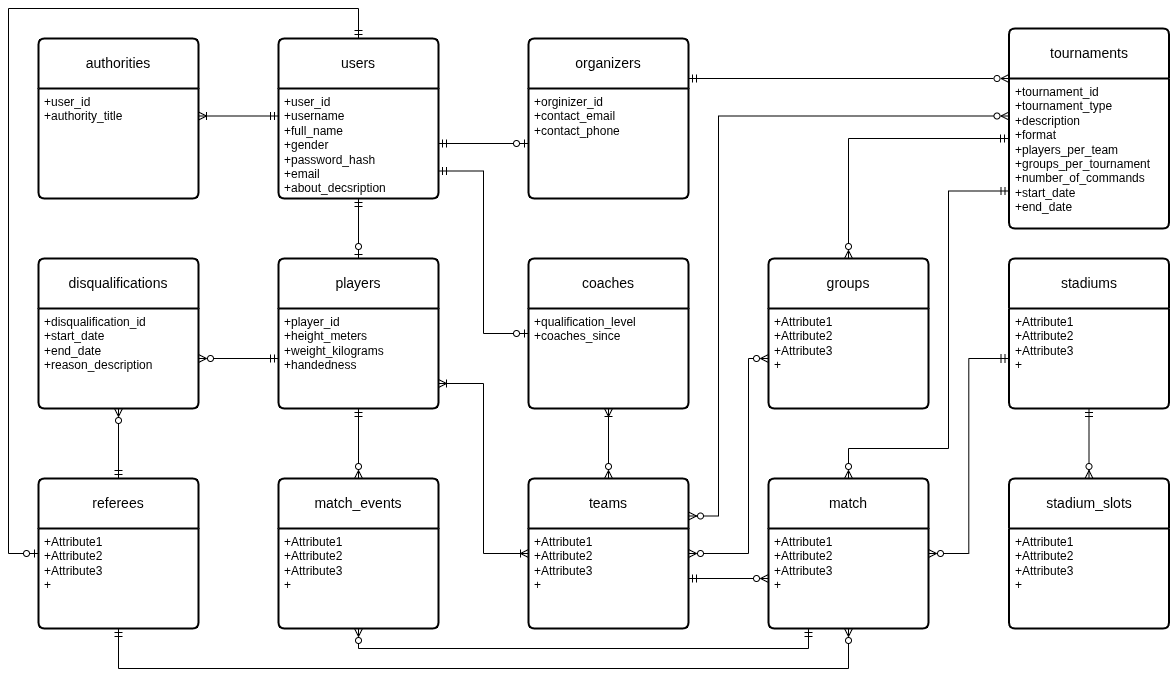

The diagram above was exported from draw.io. Its source (the exported page's mxGraphModel, read from the mxfile embedded in the PNG):
<mxGraphModel dx="1427" dy="1826" grid="1" gridSize="10" guides="1" tooltips="1" connect="1" arrows="1" fold="1" page="1" pageScale="1" pageWidth="827" pageHeight="1169" math="0" shadow="0">
  <root>
    <mxCell id="0" />
    <mxCell id="1" parent="0" />
    <mxCell id="145" value="stadiums" style="swimlane;childLayout=stackLayout;horizontal=1;startSize=50;horizontalStack=0;rounded=1;fontSize=14;fontStyle=0;strokeWidth=2;resizeParent=0;resizeLast=1;shadow=0;dashed=0;align=center;arcSize=4;whiteSpace=wrap;html=1;" parent="1" vertex="1">
      <mxGeometry x="1000.5" y="-910" width="160" height="150" as="geometry" />
    </mxCell>
    <mxCell id="146" value="+Attribute1&lt;br&gt;+Attribute2&lt;br&gt;+Attribute3&lt;br&gt;+" style="align=left;strokeColor=none;fillColor=none;spacingLeft=4;fontSize=12;verticalAlign=top;resizable=0;rotatable=0;part=1;html=1;" parent="145" vertex="1">
      <mxGeometry y="50" width="160" height="100" as="geometry" />
    </mxCell>
    <mxCell id="147" style="edgeStyle=orthogonalEdgeStyle;rounded=0;orthogonalLoop=1;jettySize=auto;html=1;entryX=0;entryY=0.75;entryDx=0;entryDy=0;exitX=0.5;exitY=0;exitDx=0;exitDy=0;endArrow=ERmandOne;endFill=0;startArrow=ERzeroToMany;startFill=0;" parent="1" source="148" target="157" edge="1">
      <mxGeometry relative="1" as="geometry">
        <Array as="points">
          <mxPoint x="840" y="-720" />
          <mxPoint x="940" y="-720" />
          <mxPoint x="940" y="-977" />
        </Array>
      </mxGeometry>
    </mxCell>
    <mxCell id="148" value="match" style="swimlane;childLayout=stackLayout;horizontal=1;startSize=50;horizontalStack=0;rounded=1;fontSize=14;fontStyle=0;strokeWidth=2;resizeParent=0;resizeLast=1;shadow=0;dashed=0;align=center;arcSize=4;whiteSpace=wrap;html=1;" parent="1" vertex="1">
      <mxGeometry x="760" y="-690" width="160" height="150" as="geometry" />
    </mxCell>
    <mxCell id="149" value="+Attribute1&lt;br&gt;+Attribute2&lt;br&gt;+Attribute3&lt;br&gt;+" style="align=left;strokeColor=none;fillColor=none;spacingLeft=4;fontSize=12;verticalAlign=top;resizable=0;rotatable=0;part=1;html=1;" parent="148" vertex="1">
      <mxGeometry y="50" width="160" height="100" as="geometry" />
    </mxCell>
    <mxCell id="150" style="edgeStyle=orthogonalEdgeStyle;rounded=0;orthogonalLoop=1;jettySize=auto;html=1;entryX=0.5;entryY=1;entryDx=0;entryDy=0;endArrow=ERmandOne;endFill=0;startArrow=ERzeroToMany;startFill=0;" parent="1" source="151" target="146" edge="1">
      <mxGeometry relative="1" as="geometry" />
    </mxCell>
    <mxCell id="151" value="stadium_slots" style="swimlane;childLayout=stackLayout;horizontal=1;startSize=50;horizontalStack=0;rounded=1;fontSize=14;fontStyle=0;strokeWidth=2;resizeParent=0;resizeLast=1;shadow=0;dashed=0;align=center;arcSize=4;whiteSpace=wrap;html=1;" parent="1" vertex="1">
      <mxGeometry x="1000.5" y="-690" width="160" height="150" as="geometry" />
    </mxCell>
    <mxCell id="152" value="+Attribute1&lt;br&gt;+Attribute2&lt;br&gt;+Attribute3&lt;br&gt;+" style="align=left;strokeColor=none;fillColor=none;spacingLeft=4;fontSize=12;verticalAlign=top;resizable=0;rotatable=0;part=1;html=1;" parent="151" vertex="1">
      <mxGeometry y="50" width="160" height="100" as="geometry" />
    </mxCell>
    <mxCell id="153" style="edgeStyle=orthogonalEdgeStyle;rounded=0;orthogonalLoop=1;jettySize=auto;html=1;entryX=0.5;entryY=1;entryDx=0;entryDy=0;endArrow=ERmandOne;endFill=0;startArrow=ERzeroToMany;startFill=0;" parent="1" source="154" target="172" edge="1">
      <mxGeometry relative="1" as="geometry" />
    </mxCell>
    <mxCell id="154" value="match_events" style="swimlane;childLayout=stackLayout;horizontal=1;startSize=50;horizontalStack=0;rounded=1;fontSize=14;fontStyle=0;strokeWidth=2;resizeParent=0;resizeLast=1;shadow=0;dashed=0;align=center;arcSize=4;whiteSpace=wrap;html=1;" parent="1" vertex="1">
      <mxGeometry x="270" y="-690" width="160" height="150" as="geometry" />
    </mxCell>
    <mxCell id="155" value="+Attribute1&lt;br&gt;+Attribute2&lt;br&gt;+Attribute3&lt;br&gt;+" style="align=left;strokeColor=none;fillColor=none;spacingLeft=4;fontSize=12;verticalAlign=top;resizable=0;rotatable=0;part=1;html=1;" parent="154" vertex="1">
      <mxGeometry y="50" width="160" height="100" as="geometry" />
    </mxCell>
    <mxCell id="156" value="tournaments" style="swimlane;childLayout=stackLayout;horizontal=1;startSize=50;horizontalStack=0;rounded=1;fontSize=14;fontStyle=0;strokeWidth=2;resizeParent=0;resizeLast=1;shadow=0;dashed=0;align=center;arcSize=4;whiteSpace=wrap;html=1;" parent="1" vertex="1">
      <mxGeometry x="1000.5" y="-1140" width="160" height="200" as="geometry" />
    </mxCell>
    <mxCell id="157" value="+tournament_id&lt;br&gt;+tournament_type&lt;br&gt;+description&lt;br&gt;+format&lt;br&gt;+players_per_team&lt;br&gt;+groups_per_tournament&lt;br&gt;+number_of_commands&lt;br&gt;+start_date&lt;br&gt;+end_date" style="align=left;strokeColor=none;fillColor=none;spacingLeft=4;fontSize=12;verticalAlign=top;resizable=0;rotatable=0;part=1;html=1;" parent="156" vertex="1">
      <mxGeometry y="50" width="160" height="150" as="geometry" />
    </mxCell>
    <mxCell id="158" style="edgeStyle=orthogonalEdgeStyle;rounded=0;orthogonalLoop=1;jettySize=auto;html=1;endArrow=ERmandOne;endFill=0;startArrow=ERzeroToMany;startFill=0;" parent="1" source="159" edge="1">
      <mxGeometry relative="1" as="geometry">
        <Array as="points">
          <mxPoint x="840" y="-1030" />
        </Array>
        <mxPoint x="1000" y="-1030" as="targetPoint" />
      </mxGeometry>
    </mxCell>
    <mxCell id="159" value="groups" style="swimlane;childLayout=stackLayout;horizontal=1;startSize=50;horizontalStack=0;rounded=1;fontSize=14;fontStyle=0;strokeWidth=2;resizeParent=0;resizeLast=1;shadow=0;dashed=0;align=center;arcSize=4;whiteSpace=wrap;html=1;" parent="1" vertex="1">
      <mxGeometry x="760" y="-910" width="160" height="150" as="geometry" />
    </mxCell>
    <mxCell id="160" value="+Attribute1&lt;br&gt;+Attribute2&lt;br&gt;+Attribute3&lt;br&gt;+" style="align=left;strokeColor=none;fillColor=none;spacingLeft=4;fontSize=12;verticalAlign=top;resizable=0;rotatable=0;part=1;html=1;" parent="159" vertex="1">
      <mxGeometry y="50" width="160" height="100" as="geometry" />
    </mxCell>
    <mxCell id="161" style="edgeStyle=orthogonalEdgeStyle;rounded=0;orthogonalLoop=1;jettySize=auto;html=1;entryX=1;entryY=0.75;entryDx=0;entryDy=0;endArrow=ERmandOne;endFill=0;startArrow=ERzeroToOne;startFill=0;" parent="1" source="162" target="181" edge="1">
      <mxGeometry relative="1" as="geometry" />
    </mxCell>
    <mxCell id="162" value="coaches" style="swimlane;childLayout=stackLayout;horizontal=1;startSize=50;horizontalStack=0;rounded=1;fontSize=14;fontStyle=0;strokeWidth=2;resizeParent=0;resizeLast=1;shadow=0;dashed=0;align=center;arcSize=4;whiteSpace=wrap;html=1;" parent="1" vertex="1">
      <mxGeometry x="520" y="-910" width="160" height="150" as="geometry" />
    </mxCell>
    <mxCell id="163" value="+qualification_level&lt;br&gt;+coaches_since" style="align=left;strokeColor=none;fillColor=none;spacingLeft=4;fontSize=12;verticalAlign=top;resizable=0;rotatable=0;part=1;html=1;" parent="162" vertex="1">
      <mxGeometry y="50" width="160" height="100" as="geometry" />
    </mxCell>
    <mxCell id="164" style="edgeStyle=orthogonalEdgeStyle;rounded=0;orthogonalLoop=1;jettySize=auto;html=1;entryX=0.5;entryY=1;entryDx=0;entryDy=0;endArrow=ERzeroToMany;endFill=0;startArrow=ERmandOne;startFill=0;" parent="1" source="166" target="177" edge="1">
      <mxGeometry relative="1" as="geometry" />
    </mxCell>
    <mxCell id="165" style="edgeStyle=orthogonalEdgeStyle;rounded=0;orthogonalLoop=1;jettySize=auto;html=1;entryX=0.5;entryY=0;entryDx=0;entryDy=0;startArrow=ERzeroToOne;startFill=0;endArrow=ERmandOne;endFill=0;" parent="1" source="166" target="180" edge="1">
      <mxGeometry relative="1" as="geometry">
        <Array as="points">
          <mxPoint y="-615" />
          <mxPoint y="-1160" />
          <mxPoint x="350" y="-1160" />
        </Array>
      </mxGeometry>
    </mxCell>
    <mxCell id="166" value="referees" style="swimlane;childLayout=stackLayout;horizontal=1;startSize=50;horizontalStack=0;rounded=1;fontSize=14;fontStyle=0;strokeWidth=2;resizeParent=0;resizeLast=1;shadow=0;dashed=0;align=center;arcSize=4;whiteSpace=wrap;html=1;" parent="1" vertex="1">
      <mxGeometry x="30" y="-690" width="160" height="150" as="geometry" />
    </mxCell>
    <mxCell id="167" value="+Attribute1&lt;br&gt;+Attribute2&lt;br&gt;+Attribute3&lt;br&gt;+" style="align=left;strokeColor=none;fillColor=none;spacingLeft=4;fontSize=12;verticalAlign=top;resizable=0;rotatable=0;part=1;html=1;" parent="166" vertex="1">
      <mxGeometry y="50" width="160" height="100" as="geometry" />
    </mxCell>
    <mxCell id="168" value="teams" style="swimlane;childLayout=stackLayout;horizontal=1;startSize=50;horizontalStack=0;rounded=1;fontSize=14;fontStyle=0;strokeWidth=2;resizeParent=0;resizeLast=1;shadow=0;dashed=0;align=center;arcSize=4;whiteSpace=wrap;html=1;" parent="1" vertex="1">
      <mxGeometry x="520" y="-690" width="160" height="150" as="geometry" />
    </mxCell>
    <mxCell id="169" value="+Attribute1&lt;br&gt;+Attribute2&lt;br&gt;+Attribute3&lt;br&gt;+" style="align=left;strokeColor=none;fillColor=none;spacingLeft=4;fontSize=12;verticalAlign=top;resizable=0;rotatable=0;part=1;html=1;" parent="168" vertex="1">
      <mxGeometry y="50" width="160" height="100" as="geometry" />
    </mxCell>
    <mxCell id="170" style="edgeStyle=orthogonalEdgeStyle;rounded=0;orthogonalLoop=1;jettySize=auto;html=1;entryX=0.5;entryY=1;entryDx=0;entryDy=0;endArrow=ERmandOne;endFill=0;startArrow=ERzeroToOne;startFill=0;" parent="1" source="171" target="181" edge="1">
      <mxGeometry relative="1" as="geometry" />
    </mxCell>
    <mxCell id="171" value="players" style="swimlane;childLayout=stackLayout;horizontal=1;startSize=50;horizontalStack=0;rounded=1;fontSize=14;fontStyle=0;strokeWidth=2;resizeParent=0;resizeLast=1;shadow=0;dashed=0;align=center;arcSize=4;whiteSpace=wrap;html=1;" parent="1" vertex="1">
      <mxGeometry x="270" y="-910" width="160" height="150" as="geometry" />
    </mxCell>
    <mxCell id="172" value="+player_id&lt;br&gt;+height_meters&lt;br&gt;+weight_kilograms&lt;br&gt;+handedness" style="align=left;strokeColor=none;fillColor=none;spacingLeft=4;fontSize=12;verticalAlign=top;resizable=0;rotatable=0;part=1;html=1;" parent="171" vertex="1">
      <mxGeometry y="50" width="160" height="100" as="geometry" />
    </mxCell>
    <mxCell id="173" style="edgeStyle=orthogonalEdgeStyle;rounded=0;orthogonalLoop=1;jettySize=auto;html=1;entryX=0;entryY=0.25;entryDx=0;entryDy=0;exitX=1;exitY=0.25;exitDx=0;exitDy=0;startArrow=ERmandOne;startFill=0;endArrow=ERzeroToMany;endFill=0;" parent="1" source="174" target="156" edge="1">
      <mxGeometry relative="1" as="geometry" />
    </mxCell>
    <mxCell id="174" value="organizers" style="swimlane;childLayout=stackLayout;horizontal=1;startSize=50;horizontalStack=0;rounded=1;fontSize=14;fontStyle=0;strokeWidth=2;resizeParent=0;resizeLast=1;shadow=0;dashed=0;align=center;arcSize=4;whiteSpace=wrap;html=1;" parent="1" vertex="1">
      <mxGeometry x="520" y="-1130" width="160" height="160" as="geometry" />
    </mxCell>
    <mxCell id="175" value="+orginizer_id&lt;br&gt;+contact_email&lt;br&gt;+contact_phone" style="align=left;strokeColor=none;fillColor=none;spacingLeft=4;fontSize=12;verticalAlign=top;resizable=0;rotatable=0;part=1;html=1;" parent="174" vertex="1">
      <mxGeometry y="50" width="160" height="110" as="geometry" />
    </mxCell>
    <mxCell id="176" value="disqualifications" style="swimlane;childLayout=stackLayout;horizontal=1;startSize=50;horizontalStack=0;rounded=1;fontSize=14;fontStyle=0;strokeWidth=2;resizeParent=0;resizeLast=1;shadow=0;dashed=0;align=center;arcSize=4;whiteSpace=wrap;html=1;" parent="1" vertex="1">
      <mxGeometry x="30" y="-910" width="160" height="150" as="geometry" />
    </mxCell>
    <mxCell id="177" value="+disqualification_id&lt;br&gt;+start_date&lt;br&gt;+end_date&lt;br&gt;+reason_description" style="align=left;strokeColor=none;fillColor=none;spacingLeft=4;fontSize=12;verticalAlign=top;resizable=0;rotatable=0;part=1;html=1;" parent="176" vertex="1">
      <mxGeometry y="50" width="160" height="100" as="geometry" />
    </mxCell>
    <mxCell id="178" value="authorities" style="swimlane;childLayout=stackLayout;horizontal=1;startSize=50;horizontalStack=0;rounded=1;fontSize=14;fontStyle=0;strokeWidth=2;resizeParent=0;resizeLast=1;shadow=0;dashed=0;align=center;arcSize=4;whiteSpace=wrap;html=1;" parent="1" vertex="1">
      <mxGeometry x="30" y="-1130" width="160" height="160" as="geometry" />
    </mxCell>
    <mxCell id="179" value="+user_id&lt;br&gt;+authority_title" style="align=left;strokeColor=none;fillColor=none;spacingLeft=4;fontSize=12;verticalAlign=top;resizable=0;rotatable=0;part=1;html=1;" parent="178" vertex="1">
      <mxGeometry y="50" width="160" height="110" as="geometry" />
    </mxCell>
    <mxCell id="180" value="users" style="swimlane;childLayout=stackLayout;horizontal=1;startSize=50;horizontalStack=0;rounded=1;fontSize=14;fontStyle=0;strokeWidth=2;resizeParent=0;resizeLast=1;shadow=0;dashed=0;align=center;arcSize=4;whiteSpace=wrap;html=1;" parent="1" vertex="1">
      <mxGeometry x="270" y="-1130" width="160" height="160" as="geometry" />
    </mxCell>
    <mxCell id="181" value="+user_id&lt;br&gt;+username&lt;br&gt;+full_name&lt;br&gt;+gender&lt;br&gt;+password_hash&lt;br&gt;+email&lt;br&gt;+about_decsription" style="align=left;strokeColor=none;fillColor=none;spacingLeft=4;fontSize=12;verticalAlign=top;resizable=0;rotatable=0;part=1;html=1;" parent="180" vertex="1">
      <mxGeometry y="50" width="160" height="110" as="geometry" />
    </mxCell>
    <mxCell id="182" style="edgeStyle=orthogonalEdgeStyle;rounded=0;orthogonalLoop=1;jettySize=auto;html=1;entryX=1;entryY=0.25;entryDx=0;entryDy=0;endArrow=ERzeroToMany;endFill=0;startArrow=ERmandOne;startFill=0;" parent="1" source="146" target="149" edge="1">
      <mxGeometry relative="1" as="geometry" />
    </mxCell>
    <mxCell id="183" style="edgeStyle=orthogonalEdgeStyle;rounded=0;orthogonalLoop=1;jettySize=auto;html=1;entryX=0.5;entryY=1;entryDx=0;entryDy=0;exitX=0.25;exitY=1;exitDx=0;exitDy=0;startArrow=ERmandOne;startFill=0;endArrow=ERzeroToMany;endFill=0;" parent="1" source="149" target="155" edge="1">
      <mxGeometry relative="1" as="geometry">
        <Array as="points">
          <mxPoint x="800" y="-520" />
          <mxPoint x="350" y="-520" />
        </Array>
      </mxGeometry>
    </mxCell>
    <mxCell id="184" style="edgeStyle=orthogonalEdgeStyle;rounded=0;orthogonalLoop=1;jettySize=auto;html=1;entryX=0.5;entryY=1;entryDx=0;entryDy=0;startArrow=ERzeroToMany;startFill=0;endArrow=ERmandOne;endFill=0;" parent="1" source="149" target="167" edge="1">
      <mxGeometry relative="1" as="geometry">
        <Array as="points">
          <mxPoint x="840" y="-500" />
          <mxPoint x="110" y="-500" />
        </Array>
      </mxGeometry>
    </mxCell>
    <mxCell id="185" style="edgeStyle=orthogonalEdgeStyle;rounded=0;orthogonalLoop=1;jettySize=auto;html=1;entryX=1;entryY=0.5;entryDx=0;entryDy=0;startArrow=ERzeroToMany;startFill=0;endArrow=ERmandOne;endFill=0;" parent="1" source="149" target="169" edge="1">
      <mxGeometry relative="1" as="geometry" />
    </mxCell>
    <mxCell id="186" style="edgeStyle=orthogonalEdgeStyle;rounded=0;orthogonalLoop=1;jettySize=auto;html=1;entryX=1;entryY=0.25;entryDx=0;entryDy=0;startArrow=ERzeroToMany;startFill=0;endArrow=ERzeroToMany;endFill=0;exitX=0;exitY=0.25;exitDx=0;exitDy=0;" parent="1" target="168" edge="1" source="157">
      <mxGeometry relative="1" as="geometry">
        <mxPoint x="930" y="-1060" as="sourcePoint" />
        <Array as="points">
          <mxPoint x="710" y="-1052" />
          <mxPoint x="710" y="-652" />
        </Array>
      </mxGeometry>
    </mxCell>
    <mxCell id="187" style="edgeStyle=orthogonalEdgeStyle;rounded=0;orthogonalLoop=1;jettySize=auto;html=1;entryX=1;entryY=0.25;entryDx=0;entryDy=0;startArrow=ERzeroToMany;startFill=0;endArrow=ERzeroToMany;endFill=0;" parent="1" source="160" target="169" edge="1">
      <mxGeometry relative="1" as="geometry">
        <Array as="points">
          <mxPoint x="740" y="-810" />
          <mxPoint x="740" y="-615" />
        </Array>
      </mxGeometry>
    </mxCell>
    <mxCell id="188" style="edgeStyle=orthogonalEdgeStyle;rounded=0;orthogonalLoop=1;jettySize=auto;html=1;entryX=0;entryY=0.25;entryDx=0;entryDy=0;exitX=1;exitY=0.75;exitDx=0;exitDy=0;startArrow=ERoneToMany;startFill=0;endArrow=ERoneToMany;endFill=0;" parent="1" source="172" target="169" edge="1">
      <mxGeometry relative="1" as="geometry" />
    </mxCell>
    <mxCell id="189" style="edgeStyle=orthogonalEdgeStyle;rounded=0;orthogonalLoop=1;jettySize=auto;html=1;entryX=0.5;entryY=0;entryDx=0;entryDy=0;startArrow=ERoneToMany;startFill=0;endArrow=ERzeroToMany;endFill=0;" parent="1" source="163" target="168" edge="1">
      <mxGeometry relative="1" as="geometry" />
    </mxCell>
    <mxCell id="190" style="edgeStyle=orthogonalEdgeStyle;rounded=0;orthogonalLoop=1;jettySize=auto;html=1;entryX=1;entryY=0.5;entryDx=0;entryDy=0;endArrow=ERzeroToMany;endFill=0;startArrow=ERmandOne;startFill=0;" parent="1" source="172" target="177" edge="1">
      <mxGeometry relative="1" as="geometry" />
    </mxCell>
    <mxCell id="191" style="edgeStyle=orthogonalEdgeStyle;rounded=0;orthogonalLoop=1;jettySize=auto;html=1;entryX=0;entryY=0.5;entryDx=0;entryDy=0;startArrow=ERmandOne;startFill=0;endArrow=ERzeroToOne;endFill=0;" parent="1" source="181" target="175" edge="1">
      <mxGeometry relative="1" as="geometry" />
    </mxCell>
    <mxCell id="192" style="edgeStyle=orthogonalEdgeStyle;rounded=0;orthogonalLoop=1;jettySize=auto;html=1;exitX=0;exitY=0.25;exitDx=0;exitDy=0;startArrow=ERmandOne;startFill=0;endArrow=ERoneToMany;endFill=0;entryX=1;entryY=0.25;entryDx=0;entryDy=0;" parent="1" source="181" target="179" edge="1">
      <mxGeometry relative="1" as="geometry">
        <mxPoint x="210" y="-1052" as="targetPoint" />
      </mxGeometry>
    </mxCell>
  </root>
</mxGraphModel>